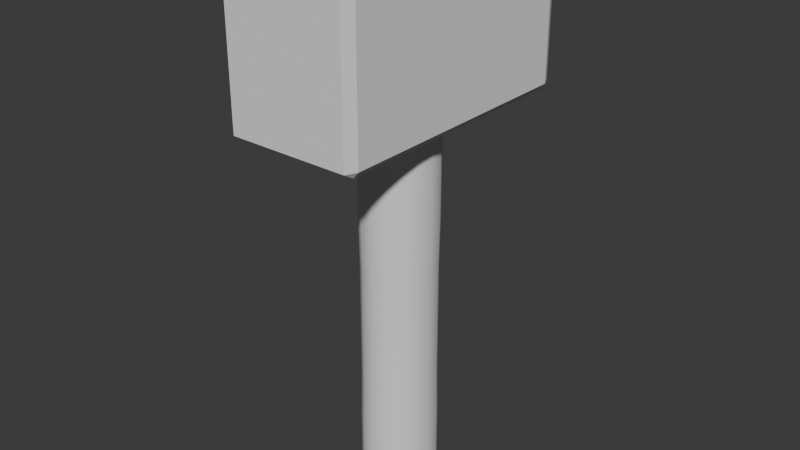 # Source: hama.blend  (saved by Blender 5.1.30; exported with 4.5.12 LTS)
import bpy
from mathutils import Matrix  # noqa: F401  (used for matrix-valued properties, if any)

bpy.ops.wm.read_factory_settings(use_empty=True)
scene = bpy.context.scene
scene.name = 'Scene'

# ---- collections
col_collection = bpy.data.collections.new('Collection'); scene.collection.children.link(col_collection)

# ---- node groups
ng_smooth_by_angle = bpy.data.node_groups.new('Smooth by Angle', 'GeometryNodeTree')
_s = ng_smooth_by_angle.interface.new_socket(name='Mesh', in_out='OUTPUT', socket_type='NodeSocketGeometry')
_s = ng_smooth_by_angle.interface.new_socket(name='Mesh', in_out='INPUT', socket_type='NodeSocketGeometry')
_s = ng_smooth_by_angle.interface.new_socket(name='Angle', in_out='INPUT', socket_type='NodeSocketFloat')
_s.subtype = 'ANGLE'
_s.default_value = 0.5236
_s.min_value = 0.0
_s.max_value = 3.142
_s.description = 'Maximum face angle for smooth edges'
_s = ng_smooth_by_angle.interface.new_socket(name='Ignore Sharpness', in_out='INPUT', socket_type='NodeSocketBool')
_s.force_non_field = True
ng_smooth_by_angle.is_modifier = True
_N = ng_smooth_by_angle.nodes; _L = ng_smooth_by_angle.links
n0 = _N.new('GeometryNodeSetShadeSmooth'); n0.name = 'Set Shade Smooth'; n0.location = (120, -80)
n0.domain = 'EDGE'
n1 = _N.new('GeometryNodeSetShadeSmooth'); n1.name = 'Set Shade Smooth.001'; n1.location = (300, -80)
n2 = _N.new('NodeGroupOutput'); n2.name = 'Group Output'; n2.location = (480, -80)
n3 = _N.new('GeometryNodeInputMeshEdgeAngle'); n3.name = 'Edge Angle'; n3.location = (-440, -240)
n4 = _N.new('NodeGroupInput'); n4.name = 'Group Input'; n4.location = (-80, -80)
n5 = _N.new('GeometryNodeInputEdgeSmooth'); n5.name = 'Is Edge Smooth'; n5.location = (-260, -120)
n6 = _N.new('GeometryNodeInputShadeSmooth'); n6.name = 'Is Shade Smooth'; n6.location = (-440, -397)
n7 = _N.new('FunctionNodeCompare'); n7.name = 'Compare'; n7.location = (-260, -260)
n7.operation = 'LESS_EQUAL'
n7.inputs[6].default_value = (0.0, 0.0, 0.0, 0.0)
n7.inputs[7].default_value = (0.0, 0.0, 0.0, 0.0)
n8 = _N.new('FunctionNodeBooleanMath'); n8.name = 'Boolean Math.001'; n8.location = (-80, -260)
n9 = _N.new('NodeGroupInput'); n9.name = 'Group Input.001'; n9.location = (-440, -329)
n10 = _N.new('NodeGroupInput'); n10.name = 'Group Input.002'; n10.location = (-259, -189)
n11 = _N.new('FunctionNodeBooleanMath'); n11.name = 'Boolean Math'; n11.location = (-80, -149)
n11.operation = 'OR'
n12 = _N.new('FunctionNodeBooleanMath'); n12.name = 'Boolean Math.002'; n12.location = (-260, -380)
n12.operation = 'OR'
n13 = _N.new('NodeGroupInput'); n13.name = 'Group Input.003'; n13.location = (-440, -460)
_L.new(n3.outputs[0], n7.inputs[0])
_L.new(n1.outputs[0], n2.inputs[0])
_L.new(n9.outputs[1], n7.inputs[1])
_L.new(n7.outputs[0], n8.inputs[0])
_L.new(n4.outputs[0], n0.inputs[0])
_L.new(n0.outputs[0], n1.inputs[0])
_L.new(n8.outputs[0], n0.inputs[2])
_L.new(n10.outputs[2], n11.inputs[1])
_L.new(n5.outputs[0], n11.inputs[0])
_L.new(n11.outputs[0], n0.inputs[1])
_L.new(n13.outputs[2], n12.inputs[1])
_L.new(n6.outputs[0], n12.inputs[0])
_L.new(n12.outputs[0], n8.inputs[1])
n2.is_active_output = True

# ---- world
world_world = bpy.data.worlds.new('World'); scene.world = world_world
world_world.use_nodes = True; world_world.node_tree.nodes.clear()
_N = world_world.node_tree.nodes; _L = world_world.node_tree.links
n0 = _N.new('ShaderNodeOutputWorld'); n0.name = 'World Output'; n0.location = (200, 100)
n1 = _N.new('ShaderNodeBackground'); n1.name = 'Background'; n1.location = (-200, 100)
n1.inputs[0].default_value = (0.05088, 0.05088, 0.05088, 1.0)
_L.new(n1.outputs[0], n0.inputs[0])
n0.is_active_output = True
world_world.color = (0.05088, 0.05088, 0.05088)
world_world.sun_shadow_jitter_overblur = 0.0

# ---- meshes
me_cylinder = bpy.data.meshes.new('Cylinder')
me_cylinder.from_pydata([(0.0, 1.0, -1.0), (0.0, 1.0, 1.0), (0.3827, 0.9239, -1.0), (0.3827, 0.9239, 1.0), (0.7071, 0.7071, -1.0), (0.7071, 0.7071, 1.0), (0.9239, 0.3827, -1.0), (0.9239, 0.3827, 1.0), (1.0, 0.0, -1.0), (1.0, 0.0, 1.0), (0.9239, -0.3827, -1.0), (0.9239, -0.3827, 1.0), (0.7071, -0.7071, -1.0), (0.7071, -0.7071, 1.0), (0.3827, -0.9239, -1.0), (0.3827, -0.9239, 1.0), (0.0, -1.0, -1.0), (0.0, -1.0, 1.0), (-0.3827, -0.9239, -1.0), (-0.3827, -0.9239, 1.0), (-0.7071, -0.7071, -1.0), (-0.7071, -0.7071, 1.0), (-0.9239, -0.3827, -1.0), (-0.9239, -0.3827, 1.0), (-1.0, 0.0, -1.0), (-1.0, 0.0, 1.0), (-0.9239, 0.3827, -1.0), (-0.9239, 0.3827, 1.0), (-0.7071, 0.7071, -1.0), (-0.7071, 0.7071, 1.0), (-0.3827, 0.9239, -1.0), (-0.3827, 0.9239, 1.0), (-1.553e-10, 0.9774, -0.005649), (0.374, 0.903, -0.005649), (0.6911, 0.6911, -0.005649), (0.903, 0.374, -0.005649), (0.9774, -1.672e-10, -0.005649), (0.903, -0.374, -0.005649), (0.6911, -0.6911, -0.005649), (0.374, -0.903, -0.005649), (-1.553e-10, -0.9774, -0.005649), (-0.374, -0.903, -0.005649), (-0.6911, -0.6911, -0.005649), (-0.903, -0.374, -0.005649), (-0.9774, -1.672e-10, -0.005649), (-0.903, 0.374, -0.005649), (-0.6911, 0.6911, -0.005649), (-0.374, 0.903, -0.005649), (0.374, 0.903, -0.4944), (0.6911, 0.6911, -0.4944), (0.903, 0.374, -0.4944), (0.9774, -1.672e-10, -0.4944), (0.903, -0.374, -0.4944), (0.6911, -0.6911, -0.4944), (0.374, -0.903, -0.4944), (-1.553e-10, -0.9774, -0.4944), (-0.374, -0.903, -0.4944), (-0.6911, -0.6911, -0.4944), (-0.903, -0.374, -0.4944), (-0.9774, -1.672e-10, -0.4944), (-0.903, 0.374, -0.4944), (-0.6911, 0.6911, -0.4944), (-0.374, 0.903, -0.4944), (-1.553e-10, 0.9774, -0.4944), (0.0, 1.0, 0.2103), (0.3827, 0.9239, 0.2103), (0.7071, 0.7071, 0.2103), (0.9239, 0.3827, 0.2103), (1.0, 0.0, 0.2103), (0.9239, -0.3827, 0.2103), (0.7071, -0.7071, 0.2103), (0.3827, -0.9239, 0.2103), (0.0, -1.0, 0.2103), (-0.3827, -0.9239, 0.2103), (-0.7071, -0.7071, 0.2103), (-0.9239, -0.3827, 0.2103), (-1.0, 0.0, 0.2103), (-0.9239, 0.3827, 0.2103), (-0.7071, 0.7071, 0.2103), (-0.3827, 0.9239, 0.2103), (0.3827, 0.9239, -0.7188), (0.7071, 0.7071, -0.7188), (0.9239, 0.3827, -0.7188), (1.0, 0.0, -0.7188), (0.9239, -0.3827, -0.7188), (0.7071, -0.7071, -0.7188), (0.3827, -0.9239, -0.7188), (0.0, -1.0, -0.7188), (-0.3827, -0.9239, -0.7188), (-0.7071, -0.7071, -0.7188), (-0.9239, -0.3827, -0.7188), (-1.0, 0.0, -0.7188), (-0.9239, 0.3827, -0.7188), (-0.7071, 0.7071, -0.7188), (-0.3827, 0.9239, -0.7188), (0.0, 1.0, -0.7188)], [], [(64, 1, 3, 65), (65, 3, 5, 66), (66, 5, 7, 67), (67, 7, 9, 68), (68, 9, 11, 69), (69, 11, 13, 70), (70, 13, 15, 71), (71, 15, 17, 72), (72, 17, 19, 73), (73, 19, 21, 74), (74, 21, 23, 75), (75, 23, 25, 76), (76, 25, 27, 77), (77, 27, 29, 78), (3, 1, 31, 29, 27, 25, 23, 21, 19, 17, 15, 13, 11, 9, 7, 5), (78, 29, 31, 79), (79, 31, 1, 64), (0, 2, 4, 6, 8, 10, 12, 14, 16, 18, 20, 22, 24, 26, 28, 30), (62, 47, 32, 63), (61, 46, 47, 62), (60, 45, 46, 61), (59, 44, 45, 60), (58, 43, 44, 59), (57, 42, 43, 58), (56, 41, 42, 57), (55, 40, 41, 56), (54, 39, 40, 55), (53, 38, 39, 54), (52, 37, 38, 53), (51, 36, 37, 52), (50, 35, 36, 51), (49, 34, 35, 50), (48, 33, 34, 49), (63, 32, 33, 48), (95, 63, 48, 80), (80, 48, 49, 81), (81, 49, 50, 82), (82, 50, 51, 83), (83, 51, 52, 84), (84, 52, 53, 85), (85, 53, 54, 86), (86, 54, 55, 87), (87, 55, 56, 88), (88, 56, 57, 89), (89, 57, 58, 90), (90, 58, 59, 91), (91, 59, 60, 92), (92, 60, 61, 93), (93, 61, 62, 94), (94, 62, 63, 95), (47, 79, 64, 32), (46, 78, 79, 47), (45, 77, 78, 46), (44, 76, 77, 45), (43, 75, 76, 44), (42, 74, 75, 43), (41, 73, 74, 42), (40, 72, 73, 41), (39, 71, 72, 40), (38, 70, 71, 39), (37, 69, 70, 38), (36, 68, 69, 37), (35, 67, 68, 36), (34, 66, 67, 35), (33, 65, 66, 34), (32, 64, 65, 33), (30, 94, 95, 0), (28, 93, 94, 30), (26, 92, 93, 28), (24, 91, 92, 26), (22, 90, 91, 24), (20, 89, 90, 22), (18, 88, 89, 20), (16, 87, 88, 18), (14, 86, 87, 16), (12, 85, 86, 14), (10, 84, 85, 12), (8, 83, 84, 10), (6, 82, 83, 8), (4, 81, 82, 6), (2, 80, 81, 4), (0, 95, 80, 2)])
me_cylinder.polygons.foreach_set('use_smooth', [True] * 82)
_uv = me_cylinder.uv_layers.new(name='UVMap')
_uv.uv.foreach_set('vector', [1.0, 0.8026, 1.0, 1.0, 0.9375, 1.0, 0.9375, 0.8026, 0.9375, 0.8026, 0.9375, 1.0, 0.875, 1.0, 0.875, 0.8026, 0.875, 0.8026, 0.875, 1.0, 0.8125, 1.0, 0.8125, 0.8026, 0.8125, 0.8026, 0.8125, 1.0, 0.75, 1.0, 0.75, 0.8026, 0.75, 0.8026, 0.75, 1.0, 0.6875, 1.0, 0.6875, 0.8026, 0.6875, 0.8026, 0.6875, 1.0, 0.625, 1.0, 0.625, 0.8026, 0.625, 0.8026, 0.625, 1.0, 0.5625, 1.0, 0.5625, 0.8026, 0.5625, 0.8026, 0.5625, 1.0, 0.5, 1.0, 0.5, 0.8026, 0.5, 0.8026, 0.5, 1.0, 0.4375, 1.0, 0.4375, 0.8026, 0.4375, 0.8026, 0.4375, 1.0, 0.375, 1.0, 0.375, 0.8026, 0.375, 0.8026, 0.375, 1.0, 0.3125, 1.0, 0.3125, 0.8026, 0.3125, 0.8026, 0.3125, 1.0, 0.25, 1.0, 0.25, 0.8026, 0.25, 0.8026, 0.25, 1.0, 0.1875, 1.0, 0.1875, 0.8026, 0.1875, 0.8026, 0.1875, 1.0, 0.125, 1.0, 0.125, 0.8026, 0.3418, 0.4717, 0.25, 0.49, 0.1582, 0.4717, 0.08029, 0.4197, 0.02827, 0.3418, 0.01, 0.25, 0.02827, 0.1582, 0.08029, 0.08029, 0.1582, 0.02827, 0.25, 0.01, 0.3418, 0.02827, 0.4197, 0.08029, 0.4717, 0.1582, 0.49, 0.25, 0.4717, 0.3418, 0.4197, 0.4197, 0.125, 0.8026, 0.125, 1.0, 0.0625, 1.0, 0.0625, 0.8026, 0.0625, 0.8026, 0.0625, 1.0, 0.0, 1.0, 0.0, 0.8026, 0.75, 0.49, 0.8418, 0.4717, 0.9197, 0.4197, 0.9717, 0.3418, 0.99, 0.25, 0.9717, 0.1582, 0.9197, 0.08029, 0.8418, 0.02827, 0.75, 0.01, 0.6582, 0.02827, 0.5803, 0.08029, 0.5283, 0.1582, 0.51, 0.25, 0.5283, 0.3418, 0.5803, 0.4197, 0.6582, 0.4717, 0.0625, 0.625, 0.0625, 0.75, 0.0, 0.75, 0.0, 0.625, 0.125, 0.625, 0.125, 0.75, 0.0625, 0.75, 0.0625, 0.625, 0.1875, 0.625, 0.1875, 0.75, 0.125, 0.75, 0.125, 0.625, 0.25, 0.625, 0.25, 0.75, 0.1875, 0.75, 0.1875, 0.625, 0.3125, 0.625, 0.3125, 0.75, 0.25, 0.75, 0.25, 0.625, 0.375, 0.625, 0.375, 0.75, 0.3125, 0.75, 0.3125, 0.625, 0.4375, 0.625, 0.4375, 0.75, 0.375, 0.75, 0.375, 0.625, 0.5, 0.625, 0.5, 0.75, 0.4375, 0.75, 0.4375, 0.625, 0.5625, 0.625, 0.5625, 0.75, 0.5, 0.75, 0.5, 0.625, 0.625, 0.625, 0.625, 0.75, 0.5625, 0.75, 0.5625, 0.625, 0.6875, 0.625, 0.6875, 0.75, 0.625, 0.75, 0.625, 0.625, 0.75, 0.625, 0.75, 0.75, 0.6875, 0.75, 0.6875, 0.625, 0.8125, 0.625, 0.8125, 0.75, 0.75, 0.75, 0.75, 0.625, 0.875, 0.625, 0.875, 0.75, 0.8125, 0.75, 0.8125, 0.625, 0.9375, 0.625, 0.9375, 0.75, 0.875, 0.75, 0.875, 0.625, 1.0, 0.625, 1.0, 0.75, 0.9375, 0.75, 0.9375, 0.625, 1.0, 0.5703, 1.0, 0.625, 0.9375, 0.625, 0.9375, 0.5703, 0.9375, 0.5703, 0.9375, 0.625, 0.875, 0.625, 0.875, 0.5703, 0.875, 0.5703, 0.875, 0.625, 0.8125, 0.625, 0.8125, 0.5703, 0.8125, 0.5703, 0.8125, 0.625, 0.75, 0.625, 0.75, 0.5703, 0.75, 0.5703, 0.75, 0.625, 0.6875, 0.625, 0.6875, 0.5703, 0.6875, 0.5703, 0.6875, 0.625, 0.625, 0.625, 0.625, 0.5703, 0.625, 0.5703, 0.625, 0.625, 0.5625, 0.625, 0.5625, 0.5703, 0.5625, 0.5703, 0.5625, 0.625, 0.5, 0.625, 0.5, 0.5703, 0.5, 0.5703, 0.5, 0.625, 0.4375, 0.625, 0.4375, 0.5703, 0.4375, 0.5703, 0.4375, 0.625, 0.375, 0.625, 0.375, 0.5703, 0.375, 0.5703, 0.375, 0.625, 0.3125, 0.625, 0.3125, 0.5703, 0.3125, 0.5703, 0.3125, 0.625, 0.25, 0.625, 0.25, 0.5703, 0.25, 0.5703, 0.25, 0.625, 0.1875, 0.625, 0.1875, 0.5703, 0.1875, 0.5703, 0.1875, 0.625, 0.125, 0.625, 0.125, 0.5703, 0.125, 0.5703, 0.125, 0.625, 0.0625, 0.625, 0.0625, 0.5703, 0.0625, 0.5703, 0.0625, 0.625, 0.0, 0.625, 0.0, 0.5703, 0.0625, 0.75, 0.0625, 0.8026, 0.0, 0.8026, 0.0, 0.75, 0.125, 0.75, 0.125, 0.8026, 0.0625, 0.8026, 0.0625, 0.75, 0.1875, 0.75, 0.1875, 0.8026, 0.125, 0.8026, 0.125, 0.75, 0.25, 0.75, 0.25, 0.8026, 0.1875, 0.8026, 0.1875, 0.75, 0.3125, 0.75, 0.3125, 0.8026, 0.25, 0.8026, 0.25, 0.75, 0.375, 0.75, 0.375, 0.8026, 0.3125, 0.8026, 0.3125, 0.75, 0.4375, 0.75, 0.4375, 0.8026, 0.375, 0.8026, 0.375, 0.75, 0.5, 0.75, 0.5, 0.8026, 0.4375, 0.8026, 0.4375, 0.75, 0.5625, 0.75, 0.5625, 0.8026, 0.5, 0.8026, 0.5, 0.75, 0.625, 0.75, 0.625, 0.8026, 0.5625, 0.8026, 0.5625, 0.75, 0.6875, 0.75, 0.6875, 0.8026, 0.625, 0.8026, 0.625, 0.75, 0.75, 0.75, 0.75, 0.8026, 0.6875, 0.8026, 0.6875, 0.75, 0.8125, 0.75, 0.8125, 0.8026, 0.75, 0.8026, 0.75, 0.75, 0.875, 0.75, 0.875, 0.8026, 0.8125, 0.8026, 0.8125, 0.75, 0.9375, 0.75, 0.9375, 0.8026, 0.875, 0.8026, 0.875, 0.75, 1.0, 0.75, 1.0, 0.8026, 0.9375, 0.8026, 0.9375, 0.75, 0.0625, 0.5, 0.0625, 0.5703, 0.0, 0.5703, 0.0, 0.5, 0.125, 0.5, 0.125, 0.5703, 0.0625, 0.5703, 0.0625, 0.5, 0.1875, 0.5, 0.1875, 0.5703, 0.125, 0.5703, 0.125, 0.5, 0.25, 0.5, 0.25, 0.5703, 0.1875, 0.5703, 0.1875, 0.5, 0.3125, 0.5, 0.3125, 0.5703, 0.25, 0.5703, 0.25, 0.5, 0.375, 0.5, 0.375, 0.5703, 0.3125, 0.5703, 0.3125, 0.5, 0.4375, 0.5, 0.4375, 0.5703, 0.375, 0.5703, 0.375, 0.5, 0.5, 0.5, 0.5, 0.5703, 0.4375, 0.5703, 0.4375, 0.5, 0.5625, 0.5, 0.5625, 0.5703, 0.5, 0.5703, 0.5, 0.5, 0.625, 0.5, 0.625, 0.5703, 0.5625, 0.5703, 0.5625, 0.5, 0.6875, 0.5, 0.6875, 0.5703, 0.625, 0.5703, 0.625, 0.5, 0.75, 0.5, 0.75, 0.5703, 0.6875, 0.5703, 0.6875, 0.5, 0.8125, 0.5, 0.8125, 0.5703, 0.75, 0.5703, 0.75, 0.5, 0.875, 0.5, 0.875, 0.5703, 0.8125, 0.5703, 0.8125, 0.5, 0.9375, 0.5, 0.9375, 0.5703, 0.875, 0.5703, 0.875, 0.5, 1.0, 0.5, 1.0, 0.5703, 0.9375, 0.5703, 0.9375, 0.5])
me_cylinder.update()
me_cube_001 = bpy.data.meshes.new('Cube.001')
me_cube_001.from_pydata([(-0.9223, -0.9223, -1.0), (-0.9223, -1.0, -0.9223), (-1.0, -0.9223, -0.9223), (-0.9223, -1.0, 0.9223), (-0.9223, -0.9223, 1.0), (-1.0, -0.9223, 0.9223), (-0.9223, 0.9223, -1.0), (-1.0, 0.9223, -0.9223), (-0.9223, 1.0, -0.9223), (-0.9223, 0.9223, 1.0), (-0.9223, 1.0, 0.9223), (-1.0, 0.9223, 0.9223), (0.9223, -0.9223, -1.0), (1.0, -0.9223, -0.9223), (0.9223, -1.0, -0.9223), (0.9223, -0.9223, 1.0), (0.9223, -1.0, 0.9223), (1.0, -0.9223, 0.9223), (0.9223, 0.9223, -1.0), (0.9223, 1.0, -0.9223), (1.0, 0.9223, -0.9223), (0.9223, 0.9223, 1.0), (1.0, 0.9223, 0.9223), (0.9223, 1.0, 0.9223)], [], [(0, 1, 2), (3, 4, 5), (6, 7, 8), (9, 10, 11), (12, 13, 14), (15, 16, 17), (18, 19, 20), (21, 22, 23), (6, 0, 2, 7), (1, 3, 5, 2), (4, 9, 11, 5), (10, 8, 7, 11), (18, 6, 8, 19), (9, 21, 23, 10), (22, 20, 19, 23), (12, 18, 20, 13), (21, 15, 17, 22), (16, 14, 13, 17), (0, 12, 14, 1), (15, 4, 3, 16), (6, 18, 12, 0), (2, 5, 11, 7), (14, 16, 3, 1), (21, 9, 4, 15), (8, 10, 23, 19), (20, 22, 17, 13)])
_uv = me_cube_001.uv_layers.new(name='UVMap')
_uv.uv.foreach_set('vector', [0.1347, 0.7403, 0.1347, 0.75, 0.125, 0.7403, 0.6153, 0.0, 0.625, 0.009707, 0.6153, 0.009707, 0.1347, 0.5097, 0.125, 0.5097, 0.1347, 0.5, 0.625, 0.2468, 0.6153, 0.2573, 0.6153, 0.2403, 0.3653, 0.7403, 0.3823, 0.7403, 0.375, 0.7549, 0.6299, 0.75, 0.6153, 0.7597, 0.6153, 0.7427, 0.3653, 0.5097, 0.375, 0.4951, 0.3823, 0.5097, 0.6299, 0.5, 0.6153, 0.5073, 0.6153, 0.4903, 0.1347, 0.5097, 0.1347, 0.7403, 0.125, 0.7403, 0.125, 0.5097, 0.3847, 0.0, 0.6153, 0.0, 0.6153, 0.009707, 0.3847, 0.009707, 0.625, 0.009707, 0.625, 0.2468, 0.6153, 0.2403, 0.6153, 0.009707, 0.6153, 0.2573, 0.3847, 0.2597, 0.3847, 0.2403, 0.6153, 0.2403, 0.3653, 0.5097, 0.1347, 0.5097, 0.1347, 0.5, 0.375, 0.4951, 0.625, 0.2468, 0.6299, 0.5, 0.6153, 0.4903, 0.6153, 0.2573, 0.6153, 0.5073, 0.3823, 0.5097, 0.375, 0.4951, 0.6153, 0.4903, 0.3653, 0.7403, 0.3653, 0.5097, 0.3823, 0.5097, 0.3823, 0.7403, 0.6299, 0.5, 0.6299, 0.75, 0.6153, 0.7427, 0.6153, 0.5073, 0.6153, 0.7597, 0.375, 0.7549, 0.3823, 0.7403, 0.6153, 0.7427, 0.1347, 0.7403, 0.3653, 0.7403, 0.375, 0.7549, 0.1347, 0.75, 0.6299, 0.75, 0.625, 0.9903, 0.6153, 0.9903, 0.6153, 0.7597, 0.1347, 0.5097, 0.3653, 0.5097, 0.3653, 0.7403, 0.1347, 0.7403, 0.3847, 0.009707, 0.6153, 0.009707, 0.6153, 0.2403, 0.3847, 0.2403, 0.375, 0.7549, 0.6153, 0.7597, 0.6153, 0.9903, 0.3847, 0.9903, 0.6299, 0.5, 0.8653, 0.5097, 0.8653, 0.7403, 0.6299, 0.75, 0.3847, 0.2597, 0.6153, 0.2573, 0.6153, 0.4903, 0.375, 0.4951, 0.3823, 0.5097, 0.6153, 0.5073, 0.6153, 0.7427, 0.3823, 0.7403])
me_cube_001.update()

# ---- objects
ob_cylinder = bpy.data.objects.new('Cylinder', me_cylinder)
ob_cube = bpy.data.objects.new('Cube', me_cube_001)

# ---- transforms, parenting, visibility, modifiers, constraints
ob_cylinder.location = (0.0, 0.0, 2.105)
ob_cylinder.scale = (0.3387, 0.3776, 2.171)
_m = ob_cylinder.modifiers.new('Smooth by Angle', 'NODES')
_m.node_group = ng_smooth_by_angle
_m.use_pin_to_last = True
_m.show_group_selector = False
ob_cube.location = (0.0, 0.0, 4.252)
ob_cube.scale = (0.61, 1.288, 0.7586)

# ---- collection membership
col_collection.objects.link(ob_cylinder)
col_collection.objects.link(ob_cube)

# ---- scene / render settings (as saved in the file)
scene.frame_start = 1; scene.frame_end = 250; scene.frame_set(1)
scene.render.engine = 'BLENDER_EEVEE_NEXT'
scene.render.bake_bias = 0.0
scene.render.bake_samples = 0
scene.cycles.sampling_pattern = 'TABULATED_SOBOL'
scene.eevee.use_volume_custom_range = False
bpy.context.view_layer.update()

# ---- added for rendering (the .blend has no active camera and no usable light): camera, sun
cam_auto = bpy.data.cameras.new('AutoCamera')
cam_auto.lens = 50.0
cam_auto.sensor_width = 36.0
cam_auto.clip_end = 1000.0
ob_auto_camera = bpy.data.objects.new('AutoCamera', cam_auto)
scene.collection.objects.link(ob_auto_camera)
ob_auto_camera.location = (5.38624, -6.46349, 6.78146)
ob_auto_camera.rotation_euler = (1.09748, -7.21219e-08, 0.694738)
scene.camera = ob_auto_camera
light_auto_sun = bpy.data.lights.new('AutoSun', 'SUN')
light_auto_sun.energy = 3.0
light_auto_sun.angle = 0.0523599
ob_auto_sun = bpy.data.objects.new('AutoSun', light_auto_sun)
scene.collection.objects.link(ob_auto_sun)
ob_auto_sun.rotation_euler = (0.872665, 0.174533, 0.523599)
bpy.context.view_layer.update()
